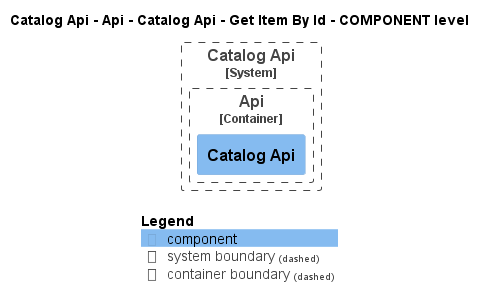

The diagram above was rendered by PlantUML. Its source (embedded in the PNG):
@startuml
!pragma layout smetana
!include ..\..\..\..\..\..\..\..\.c4s\C4_Component.puml

AddElementTag("state:new", $bgColor=green, $fontColor=#ffffff, $borderColor=green, $shadowing="False")
AddElementTag("state:changed", $bgColor=orange, $fontColor=#ffffff, $borderColor=orange, $shadowing="False")
AddElementTag("state:removed", $bgColor=red, $fontColor=#ffffff, $borderColor=red, $shadowing="False")

AddRelTag("state:new", $textColor=green, $lineColor=green)
AddRelTag("state:changed", $textColor=orange, $lineColor=orange)
AddRelTag("state:removed", $textColor=red, $lineColor=red)

SHOW_PERSON_PORTRAIT()
LAYOUT_TOP_DOWN()

skinparam linetype polyline

title Catalog Api - Api - Catalog Api - Get Item By Id - COMPONENT level


System_Boundary(dotnet.eShop.Architecture.SoftwareSystems.CatalogApi, "Catalog Api") {
    
Container_Boundary(dotnet.eShop.Architecture.SoftwareSystems.CatalogApi.Containers.Api, "Api") {
    Component(dotnet.eShop.Architecture.SoftwareSystems.CatalogApi.Containers.Api.Components.CatalogApi, "Catalog Api", "", "")
}
}



SHOW_LEGEND()
@enduml